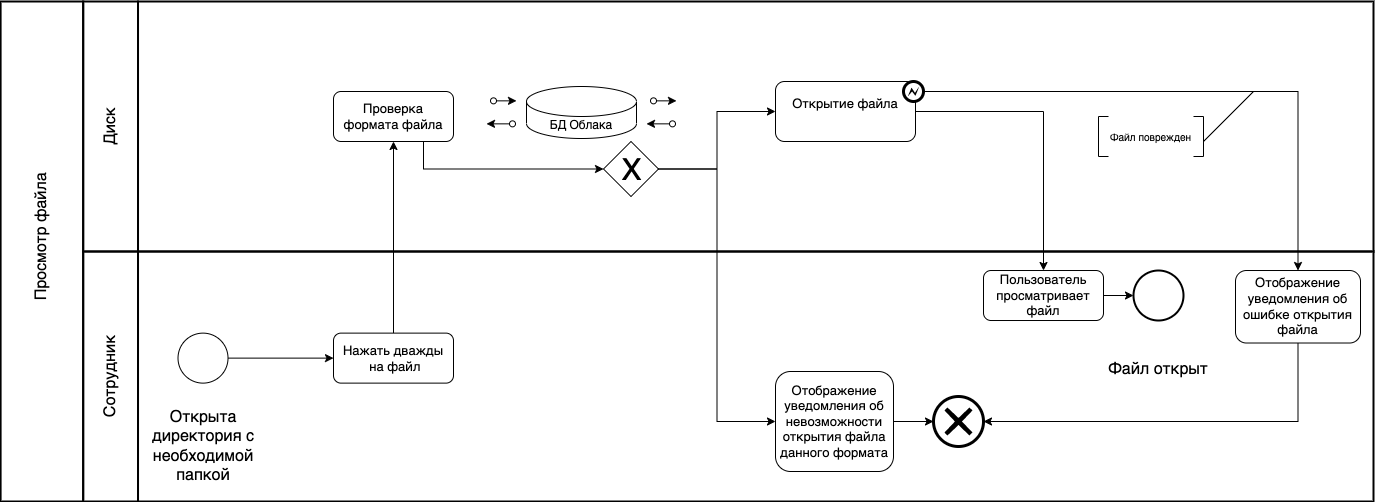

The diagram above was exported from draw.io. Its source (the exported page's mxGraphModel, read from the mxfile embedded in the PNG):
<mxGraphModel dx="946" dy="-613" grid="1" gridSize="10" guides="1" tooltips="1" connect="1" arrows="1" fold="1" page="1" pageScale="1" pageWidth="1654" pageHeight="1169" math="0" shadow="0">
  <root>
    <mxCell id="xhOSwIi7mXMTKw7IgIsB-0" />
    <mxCell id="xhOSwIi7mXMTKw7IgIsB-1" parent="xhOSwIi7mXMTKw7IgIsB-0" />
    <mxCell id="IhiHbcDSseL5lzEIzxfL-1" value="" style="rounded=0;whiteSpace=wrap;html=1;strokeWidth=2;fontSize=13;fillColor=none;" parent="xhOSwIi7mXMTKw7IgIsB-1" vertex="1">
      <mxGeometry x="284.51" y="1520" width="1235.49" height="250" as="geometry" />
    </mxCell>
    <mxCell id="IhiHbcDSseL5lzEIzxfL-0" value="" style="rounded=0;whiteSpace=wrap;html=1;strokeWidth=2;fontSize=13;fillColor=none;" parent="xhOSwIi7mXMTKw7IgIsB-1" vertex="1">
      <mxGeometry x="284.51" y="1270" width="1235.49" height="250" as="geometry" />
    </mxCell>
    <mxCell id="IhiHbcDSseL5lzEIzxfL-18" style="edgeStyle=orthogonalEdgeStyle;rounded=0;orthogonalLoop=1;jettySize=auto;html=1;exitX=1;exitY=0.5;exitDx=0;exitDy=0;entryX=0.5;entryY=0;entryDx=0;entryDy=0;" parent="xhOSwIi7mXMTKw7IgIsB-1" source="IhiHbcDSseL5lzEIzxfL-19" target="IhiHbcDSseL5lzEIzxfL-29" edge="1">
      <mxGeometry relative="1" as="geometry">
        <mxPoint x="1190" y="1580" as="targetPoint" />
        <Array as="points">
          <mxPoint x="1190" y="1380" />
        </Array>
      </mxGeometry>
    </mxCell>
    <mxCell id="IhiHbcDSseL5lzEIzxfL-19" value="Открытие файла&lt;br&gt;&amp;nbsp;" style="rounded=1;whiteSpace=wrap;html=1;fontSize=13;" parent="xhOSwIi7mXMTKw7IgIsB-1" vertex="1">
      <mxGeometry x="922" y="1350" width="140" height="60" as="geometry" />
    </mxCell>
    <mxCell id="IhiHbcDSseL5lzEIzxfL-20" value="" style="ellipse;whiteSpace=wrap;html=1;aspect=fixed;fontSize=13;strokeWidth=2;" parent="xhOSwIi7mXMTKw7IgIsB-1" vertex="1">
      <mxGeometry x="1280.0000000000005" y="1539.01" width="50" height="50" as="geometry" />
    </mxCell>
    <mxCell id="IhiHbcDSseL5lzEIzxfL-21" value="" style="rounded=0;whiteSpace=wrap;html=1;strokeWidth=2;fontSize=13;fillColor=none;" parent="xhOSwIi7mXMTKw7IgIsB-1" vertex="1">
      <mxGeometry x="229.69" y="1270" width="54.82" height="250" as="geometry" />
    </mxCell>
    <mxCell id="IhiHbcDSseL5lzEIzxfL-22" value="" style="rounded=0;whiteSpace=wrap;html=1;strokeWidth=2;fontSize=13;fillColor=none;" parent="xhOSwIi7mXMTKw7IgIsB-1" vertex="1">
      <mxGeometry x="229.69" y="1520" width="54.82" height="250" as="geometry" />
    </mxCell>
    <mxCell id="IhiHbcDSseL5lzEIzxfL-23" value="" style="rounded=0;whiteSpace=wrap;html=1;strokeWidth=2;fontSize=13;fillColor=none;" parent="xhOSwIi7mXMTKw7IgIsB-1" vertex="1">
      <mxGeometry x="147.1" y="1270" width="82.59" height="500" as="geometry" />
    </mxCell>
    <mxCell id="IhiHbcDSseL5lzEIzxfL-24" value="&lt;font style=&quot;font-size: 16px&quot;&gt;Диск&lt;/font&gt;" style="text;html=1;strokeColor=none;fillColor=none;align=center;verticalAlign=middle;whiteSpace=wrap;rounded=0;fontSize=13;rotation=-90;" parent="xhOSwIi7mXMTKw7IgIsB-1" vertex="1">
      <mxGeometry x="217.10000000000002" y="1380" width="80" height="30" as="geometry" />
    </mxCell>
    <mxCell id="IhiHbcDSseL5lzEIzxfL-25" value="&lt;font style=&quot;font-size: 16px&quot;&gt;Сотрудник&lt;/font&gt;" style="text;html=1;strokeColor=none;fillColor=none;align=center;verticalAlign=middle;whiteSpace=wrap;rounded=0;fontSize=13;rotation=-90;" parent="xhOSwIi7mXMTKw7IgIsB-1" vertex="1">
      <mxGeometry x="202.10000000000002" y="1630" width="110" height="30" as="geometry" />
    </mxCell>
    <mxCell id="IhiHbcDSseL5lzEIzxfL-26" value="&lt;font style=&quot;font-size: 16px&quot;&gt;Просмотр файла&lt;br&gt;&lt;/font&gt;" style="text;html=1;strokeColor=none;fillColor=none;align=center;verticalAlign=middle;whiteSpace=wrap;rounded=0;fontSize=13;rotation=-90;" parent="xhOSwIi7mXMTKw7IgIsB-1" vertex="1">
      <mxGeometry x="88.4" y="1490" width="200" height="30" as="geometry" />
    </mxCell>
    <mxCell id="NfNCwkQ6w5AVyA8-nhAR-7" style="edgeStyle=orthogonalEdgeStyle;rounded=0;orthogonalLoop=1;jettySize=auto;html=1;entryX=0;entryY=0.5;entryDx=0;entryDy=0;" parent="xhOSwIi7mXMTKw7IgIsB-1" source="IhiHbcDSseL5lzEIzxfL-29" target="IhiHbcDSseL5lzEIzxfL-20" edge="1">
      <mxGeometry relative="1" as="geometry" />
    </mxCell>
    <mxCell id="IhiHbcDSseL5lzEIzxfL-29" value="Пользователь просматривает файл" style="rounded=1;whiteSpace=wrap;html=1;fontSize=13;" parent="xhOSwIi7mXMTKw7IgIsB-1" vertex="1">
      <mxGeometry x="1130.0000000000002" y="1539.0099999999998" width="120" height="50" as="geometry" />
    </mxCell>
    <mxCell id="vGrtr7pB8Aggyz0BP39a-54" value="" style="ellipse;whiteSpace=wrap;html=1;aspect=fixed;fontSize=13;" parent="xhOSwIi7mXMTKw7IgIsB-1" vertex="1">
      <mxGeometry x="324.51000000000005" y="1601.6199999999997" width="50" height="50" as="geometry" />
    </mxCell>
    <mxCell id="vGrtr7pB8Aggyz0BP39a-55" value="" style="endArrow=classic;html=1;fontSize=13;exitX=1;exitY=0.5;exitDx=0;exitDy=0;entryX=0;entryY=0.5;entryDx=0;entryDy=0;" parent="xhOSwIi7mXMTKw7IgIsB-1" source="vGrtr7pB8Aggyz0BP39a-54" target="vGrtr7pB8Aggyz0BP39a-65" edge="1">
      <mxGeometry width="50" height="50" relative="1" as="geometry">
        <mxPoint x="-345.04999999999995" y="1359.54" as="sourcePoint" />
        <mxPoint x="403.70000000000005" y="1626.5099999999998" as="targetPoint" />
      </mxGeometry>
    </mxCell>
    <mxCell id="NfNCwkQ6w5AVyA8-nhAR-9" style="edgeStyle=orthogonalEdgeStyle;rounded=0;orthogonalLoop=1;jettySize=auto;html=1;entryX=0.5;entryY=1;entryDx=0;entryDy=0;" parent="xhOSwIi7mXMTKw7IgIsB-1" source="vGrtr7pB8Aggyz0BP39a-65" target="NfNCwkQ6w5AVyA8-nhAR-6" edge="1">
      <mxGeometry relative="1" as="geometry" />
    </mxCell>
    <mxCell id="vGrtr7pB8Aggyz0BP39a-65" value="Нажать дважды&lt;br&gt;&amp;nbsp;на файл" style="rounded=1;whiteSpace=wrap;html=1;fontSize=13;" parent="xhOSwIi7mXMTKw7IgIsB-1" vertex="1">
      <mxGeometry x="480.00000000000006" y="1601.62" width="120" height="50" as="geometry" />
    </mxCell>
    <mxCell id="jE80nD7bd4DFrZv74K6--3" style="edgeStyle=orthogonalEdgeStyle;rounded=0;orthogonalLoop=1;jettySize=auto;html=1;entryX=1;entryY=0.5;entryDx=0;entryDy=0;entryPerimeter=0;" parent="xhOSwIi7mXMTKw7IgIsB-1" source="o9y88zzEDC4V_aiY5PyJ-7" target="jE80nD7bd4DFrZv74K6--1" edge="1">
      <mxGeometry relative="1" as="geometry">
        <Array as="points">
          <mxPoint x="1445" y="1690" />
        </Array>
      </mxGeometry>
    </mxCell>
    <mxCell id="o9y88zzEDC4V_aiY5PyJ-7" value="Отображение уведомления об ошибке открытия файла" style="rounded=1;whiteSpace=wrap;html=1;fontSize=13;" parent="xhOSwIi7mXMTKw7IgIsB-1" vertex="1">
      <mxGeometry x="1382" y="1539.01" width="125" height="72.5" as="geometry" />
    </mxCell>
    <mxCell id="jE80nD7bd4DFrZv74K6--2" style="edgeStyle=orthogonalEdgeStyle;rounded=0;orthogonalLoop=1;jettySize=auto;html=1;entryX=0;entryY=0.5;entryDx=0;entryDy=0;entryPerimeter=0;" parent="xhOSwIi7mXMTKw7IgIsB-1" source="2ctDT6Eid5qWjKTRNGHt-6" target="jE80nD7bd4DFrZv74K6--1" edge="1">
      <mxGeometry relative="1" as="geometry" />
    </mxCell>
    <mxCell id="2ctDT6Eid5qWjKTRNGHt-6" value="&lt;span style=&quot;&quot;&gt;Отображение уведомления об невозможности открытия файла данного формата&lt;/span&gt;" style="rounded=1;whiteSpace=wrap;html=1;fontSize=13;" parent="xhOSwIi7mXMTKw7IgIsB-1" vertex="1">
      <mxGeometry x="922" y="1640" width="118" height="100" as="geometry" />
    </mxCell>
    <mxCell id="55bcTcvKVIi8tIkYkTio-0" value="&lt;font style=&quot;font-size: 16px&quot;&gt;Открыта директория с необходимой папкой&lt;/font&gt;" style="text;html=1;strokeColor=none;fillColor=none;align=center;verticalAlign=middle;whiteSpace=wrap;rounded=0;fontSize=13;rotation=0;" parent="xhOSwIi7mXMTKw7IgIsB-1" vertex="1">
      <mxGeometry x="284.51" y="1693.25" width="130" height="43.5" as="geometry" />
    </mxCell>
    <mxCell id="55bcTcvKVIi8tIkYkTio-6" value="" style="group" parent="xhOSwIi7mXMTKw7IgIsB-1" connectable="0" vertex="1">
      <mxGeometry x="750" y="1410" width="55" height="55" as="geometry" />
    </mxCell>
    <mxCell id="2ctDT6Eid5qWjKTRNGHt-0" value="" style="rhombus;whiteSpace=wrap;html=1;" parent="55bcTcvKVIi8tIkYkTio-6" vertex="1">
      <mxGeometry width="55" height="55" as="geometry" />
    </mxCell>
    <mxCell id="2ctDT6Eid5qWjKTRNGHt-1" value="&lt;font style=&quot;font-size: 30px&quot;&gt;X&lt;/font&gt;" style="text;html=1;align=center;verticalAlign=middle;resizable=0;points=[];autosize=1;" parent="55bcTcvKVIi8tIkYkTio-6" vertex="1">
      <mxGeometry x="7.5" y="12.5" width="40" height="30" as="geometry" />
    </mxCell>
    <mxCell id="55bcTcvKVIi8tIkYkTio-8" style="edgeStyle=orthogonalEdgeStyle;rounded=0;orthogonalLoop=1;jettySize=auto;html=1;entryX=0;entryY=0.5;entryDx=0;entryDy=0;" parent="xhOSwIi7mXMTKw7IgIsB-1" source="2ctDT6Eid5qWjKTRNGHt-0" target="2ctDT6Eid5qWjKTRNGHt-6" edge="1">
      <mxGeometry relative="1" as="geometry" />
    </mxCell>
    <mxCell id="55bcTcvKVIi8tIkYkTio-9" style="edgeStyle=orthogonalEdgeStyle;rounded=0;orthogonalLoop=1;jettySize=auto;html=1;entryX=0;entryY=0.5;entryDx=0;entryDy=0;" parent="xhOSwIi7mXMTKw7IgIsB-1" source="2ctDT6Eid5qWjKTRNGHt-0" target="IhiHbcDSseL5lzEIzxfL-19" edge="1">
      <mxGeometry relative="1" as="geometry" />
    </mxCell>
    <mxCell id="jE80nD7bd4DFrZv74K6--1" value="" style="points=[[0.145,0.145,0],[0.5,0,0],[0.855,0.145,0],[1,0.5,0],[0.855,0.855,0],[0.5,1,0],[0.145,0.855,0],[0,0.5,0]];shape=mxgraph.bpmn.event;html=1;verticalLabelPosition=bottom;labelBackgroundColor=#ffffff;verticalAlign=top;align=center;perimeter=ellipsePerimeter;outlineConnect=0;aspect=fixed;outline=end;symbol=cancel;" parent="xhOSwIi7mXMTKw7IgIsB-1" vertex="1">
      <mxGeometry x="1080" y="1665" width="50" height="50" as="geometry" />
    </mxCell>
    <mxCell id="o9y88zzEDC4V_aiY5PyJ-2" value="&lt;font size=&quot;1&quot;&gt;Файл поврежден&lt;/font&gt;" style="text;html=1;strokeColor=none;fillColor=none;align=center;verticalAlign=middle;whiteSpace=wrap;rounded=0;fontSize=13;" parent="xhOSwIi7mXMTKw7IgIsB-1" vertex="1">
      <mxGeometry x="1230" y="1390" width="135" height="30" as="geometry" />
    </mxCell>
    <mxCell id="o9y88zzEDC4V_aiY5PyJ-1" value="" style="shape=partialRectangle;whiteSpace=wrap;html=1;bottom=1;right=1;left=1;top=0;fillColor=none;routingCenterX=-0.5;fontSize=13;rotation=90;" parent="xhOSwIi7mXMTKw7IgIsB-1" vertex="1">
      <mxGeometry x="1230" y="1400" width="40" height="10" as="geometry" />
    </mxCell>
    <mxCell id="o9y88zzEDC4V_aiY5PyJ-3" value="" style="shape=partialRectangle;whiteSpace=wrap;html=1;bottom=1;right=1;left=1;top=0;fillColor=none;routingCenterX=-0.5;fontSize=13;rotation=-90;" parent="xhOSwIi7mXMTKw7IgIsB-1" vertex="1">
      <mxGeometry x="1325" y="1400" width="40" height="10" as="geometry" />
    </mxCell>
    <mxCell id="jE80nD7bd4DFrZv74K6--4" style="edgeStyle=orthogonalEdgeStyle;rounded=0;orthogonalLoop=1;jettySize=auto;html=1;entryX=0.5;entryY=0;entryDx=0;entryDy=0;" parent="xhOSwIi7mXMTKw7IgIsB-1" source="o9y88zzEDC4V_aiY5PyJ-4" target="o9y88zzEDC4V_aiY5PyJ-7" edge="1">
      <mxGeometry relative="1" as="geometry" />
    </mxCell>
    <mxCell id="o9y88zzEDC4V_aiY5PyJ-4" value="" style="shape=mxgraph.bpmn.shape;html=1;verticalLabelPosition=bottom;labelBackgroundColor=#ffffff;verticalAlign=top;align=center;perimeter=ellipsePerimeter;outlineConnect=0;outline=end;symbol=error;" parent="xhOSwIi7mXMTKw7IgIsB-1" vertex="1">
      <mxGeometry x="1050" y="1350" width="20" height="20" as="geometry" />
    </mxCell>
    <mxCell id="jE80nD7bd4DFrZv74K6--5" value="" style="endArrow=none;html=1;rounded=0;" parent="xhOSwIi7mXMTKw7IgIsB-1" edge="1">
      <mxGeometry width="50" height="50" relative="1" as="geometry">
        <mxPoint x="1350" y="1410" as="sourcePoint" />
        <mxPoint x="1400" y="1360" as="targetPoint" />
      </mxGeometry>
    </mxCell>
    <mxCell id="NfNCwkQ6w5AVyA8-nhAR-0" value="" style="group" parent="xhOSwIi7mXMTKw7IgIsB-1" connectable="0" vertex="1">
      <mxGeometry x="640" y="1350" width="220" height="62" as="geometry" />
    </mxCell>
    <mxCell id="NfNCwkQ6w5AVyA8-nhAR-1" value="БД Облака" style="shape=cylinder3;whiteSpace=wrap;html=1;boundedLbl=1;backgroundOutline=1;size=15;" parent="NfNCwkQ6w5AVyA8-nhAR-0" vertex="1">
      <mxGeometry x="33" y="5" width="110" height="52" as="geometry" />
    </mxCell>
    <mxCell id="NfNCwkQ6w5AVyA8-nhAR-2" value="" style="endArrow=classic;html=1;rounded=0;startArrow=oval;startFill=0;entryX=0.591;entryY=0.44;entryDx=0;entryDy=0;entryPerimeter=0;" parent="NfNCwkQ6w5AVyA8-nhAR-0" edge="1">
      <mxGeometry width="50" height="50" relative="1" as="geometry">
        <mxPoint x="160" y="19.35" as="sourcePoint" />
        <mxPoint x="183" y="19.35" as="targetPoint" />
      </mxGeometry>
    </mxCell>
    <mxCell id="NfNCwkQ6w5AVyA8-nhAR-3" value="" style="endArrow=classic;html=1;rounded=0;startArrow=oval;startFill=0;exitX=0.583;exitY=0.531;exitDx=0;exitDy=0;exitPerimeter=0;" parent="NfNCwkQ6w5AVyA8-nhAR-0" edge="1">
      <mxGeometry width="50" height="50" relative="1" as="geometry">
        <mxPoint x="179" y="42.35" as="sourcePoint" />
        <mxPoint x="153" y="42.35" as="targetPoint" />
      </mxGeometry>
    </mxCell>
    <mxCell id="NfNCwkQ6w5AVyA8-nhAR-4" value="" style="endArrow=classic;html=1;rounded=0;startArrow=oval;startFill=0;exitX=0.37;exitY=0.44;exitDx=0;exitDy=0;exitPerimeter=0;" parent="NfNCwkQ6w5AVyA8-nhAR-0" edge="1">
      <mxGeometry width="50" height="50" relative="1" as="geometry">
        <mxPoint x="2.2737367544323206e-13" y="19.350000000000136" as="sourcePoint" />
        <mxPoint x="23" y="19.350000000000136" as="targetPoint" />
      </mxGeometry>
    </mxCell>
    <mxCell id="NfNCwkQ6w5AVyA8-nhAR-5" value="" style="endArrow=classic;html=1;rounded=0;startArrow=oval;startFill=0;entryX=0.37;entryY=0.531;entryDx=0;entryDy=0;entryPerimeter=0;" parent="NfNCwkQ6w5AVyA8-nhAR-0" edge="1">
      <mxGeometry width="50" height="50" relative="1" as="geometry">
        <mxPoint x="19" y="42.34999999999991" as="sourcePoint" />
        <mxPoint x="-7" y="42.34999999999991" as="targetPoint" />
      </mxGeometry>
    </mxCell>
    <mxCell id="NfNCwkQ6w5AVyA8-nhAR-10" style="edgeStyle=orthogonalEdgeStyle;rounded=0;orthogonalLoop=1;jettySize=auto;html=1;entryX=0;entryY=0.5;entryDx=0;entryDy=0;" parent="xhOSwIi7mXMTKw7IgIsB-1" source="NfNCwkQ6w5AVyA8-nhAR-6" target="2ctDT6Eid5qWjKTRNGHt-0" edge="1">
      <mxGeometry relative="1" as="geometry">
        <Array as="points">
          <mxPoint x="570" y="1437" />
        </Array>
      </mxGeometry>
    </mxCell>
    <mxCell id="NfNCwkQ6w5AVyA8-nhAR-6" value="Проверка формата файла" style="rounded=1;whiteSpace=wrap;html=1;fontSize=13;" parent="xhOSwIi7mXMTKw7IgIsB-1" vertex="1">
      <mxGeometry x="480.00000000000006" y="1360" width="120" height="50" as="geometry" />
    </mxCell>
    <mxCell id="NfNCwkQ6w5AVyA8-nhAR-8" value="&lt;font style=&quot;font-size: 16px&quot;&gt;Файл открыт&lt;/font&gt;" style="text;html=1;strokeColor=none;fillColor=none;align=center;verticalAlign=middle;whiteSpace=wrap;rounded=0;fontSize=13;rotation=0;" parent="xhOSwIi7mXMTKw7IgIsB-1" vertex="1">
      <mxGeometry x="1240" y="1616.5" width="130" height="43.5" as="geometry" />
    </mxCell>
  </root>
</mxGraphModel>